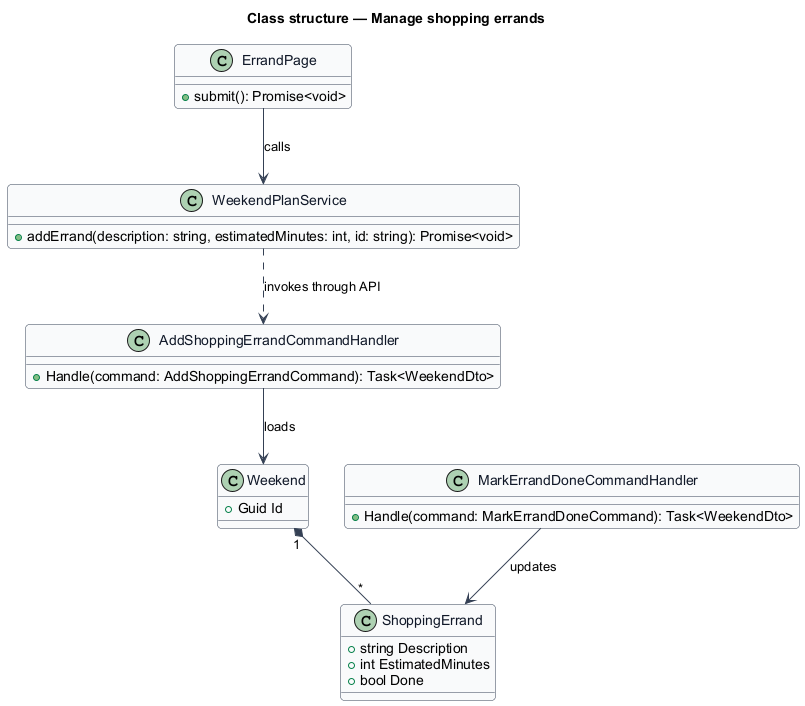

The diagram above was rendered by PlantUML. Its source (embedded in the PNG):
@startuml
skinparam backgroundColor #FFFFFF
skinparam shadowing false
skinparam roundcorner 8
skinparam defaultFontName Arial
skinparam ArrowColor #344054
skinparam class {
  BorderColor #344054
  FontColor #101828
  BackgroundColor #F9FAFB
}
title Class structure — Manage shopping errands

class ErrandPage {
  +submit(): Promise<void>
}
class WeekendPlanService {
  +addErrand(description: string, estimatedMinutes: int, id: string): Promise<void>
}
class AddShoppingErrandCommandHandler {
  +Handle(command: AddShoppingErrandCommand): Task<WeekendDto>
}
class MarkErrandDoneCommandHandler {
  +Handle(command: MarkErrandDoneCommand): Task<WeekendDto>
}
class Weekend {
  +Guid Id
}
class ShoppingErrand {
  +string Description
  +int EstimatedMinutes
  +bool Done
}
ErrandPage --> WeekendPlanService : calls
WeekendPlanService ..> AddShoppingErrandCommandHandler : invokes through API
AddShoppingErrandCommandHandler --> Weekend : loads
Weekend "1" *-- "*" ShoppingErrand
MarkErrandDoneCommandHandler --> ShoppingErrand : updates
@enduml